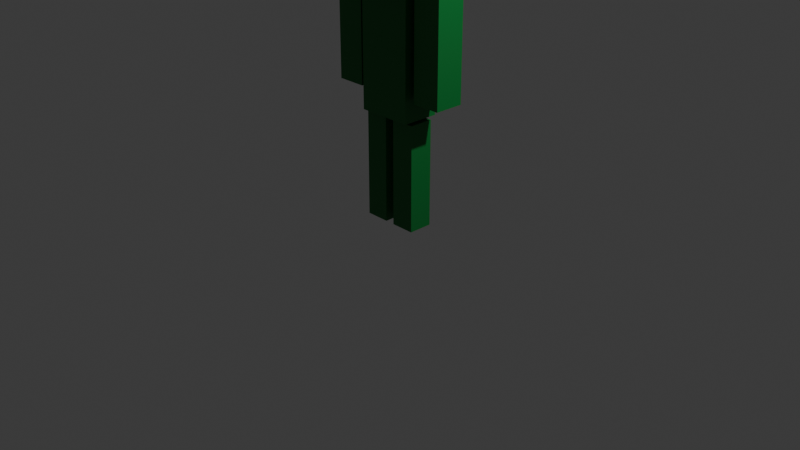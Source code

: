 # Source: Zombie.blend  (saved by Blender 4.0.36; exported with 4.5.12 LTS)
import bpy
from mathutils import Matrix  # noqa: F401  (used for matrix-valued properties, if any)

bpy.ops.wm.read_factory_settings(use_empty=True)
scene = bpy.context.scene
scene.name = 'Scene'

# ---- collections
col_collection = bpy.data.collections.new('Collection'); scene.collection.children.link(col_collection)

# ---- materials (node trees are filled in below, after node groups)
mat_material = bpy.data.materials.new('Material')
mat_material.alpha_threshold = 0.0
mat_material.use_transparent_shadow = False
mat_material.roughness = 0.5
mat_material.line_color = (0.0, 0.0, 0.0, 1.0)

# ---- material node trees
mat_material.use_nodes = True; mat_material.node_tree.nodes.clear()
_N = mat_material.node_tree.nodes; _L = mat_material.node_tree.links
n0 = _N.new('ShaderNodeOutputMaterial'); n0.name = 'Material Output'; n0.location = (300, 300)
n1 = _N.new('ShaderNodeBsdfPrincipled'); n1.name = 'Principled BSDF'; n1.location = (10, 300)
n1.inputs[0].default_value = (0.005472, 0.1697, 0.02974, 1.0)
n1.inputs[3].default_value = 1.45
_L.new(n1.outputs[0], n0.inputs[0])
n0.is_active_output = True

# ---- world
world_world = bpy.data.worlds.new('World'); scene.world = world_world
world_world.use_nodes = True; world_world.node_tree.nodes.clear()
_N = world_world.node_tree.nodes; _L = world_world.node_tree.links
n0 = _N.new('ShaderNodeOutputWorld'); n0.name = 'World Output'; n0.location = (300, 300)
n1 = _N.new('ShaderNodeBackground'); n1.name = 'Background'; n1.location = (10, 300)
n1.inputs[0].default_value = (0.05088, 0.05088, 0.05088, 1.0)
_L.new(n1.outputs[0], n0.inputs[0])
n0.is_active_output = True
world_world.color = (0.05088, 0.05088, 0.05088)
world_world.use_sun_shadow = False
world_world.sun_shadow_jitter_overblur = 0.0

# ---- cameras
cam_camera = bpy.data.cameras.new('Camera')
cam_camera.clip_end = 100.0
cam_camera.ortho_scale = 7.314

# ---- lights
light_light = bpy.data.lights.new('Light', 'POINT')
light_light.transmission_factor = 0.0
light_light.use_soft_falloff = False
light_light.energy = 1000.0
light_light.shadow_soft_size = 0.1
light_light.shadow_maximum_resolution = 0.006
light_light.use_absolute_resolution = True

# ---- meshes
me_zombie = bpy.data.meshes.new('Zombie')
me_zombie.from_pydata([(1.351, -0.8278, -15.21), (1.351, -0.8278, -7.942), (1.351, 0.8278, -15.21), (1.351, 0.8278, -7.942), (3.006, -0.8278, -15.21), (3.006, -0.8278, -7.942), (3.006, 0.8278, -15.21), (3.006, 0.8278, -7.942), (5.33, -0.8278, -15.21), (5.33, -0.8278, -7.942), (5.33, 0.8278, -15.21), (5.33, 0.8278, -7.942), (3.674, -0.8278, -15.21), (3.674, -0.8278, -7.942), (3.674, 0.8278, -15.21), (3.674, 0.8278, -7.942), (5.75, 2.409, 6.152), (5.75, 2.409, 1.334), (5.75, -2.409, 6.152), (5.75, -2.409, 1.334), (0.9308, 2.409, 6.152), (0.9308, 2.409, 1.334), (0.9308, -2.409, 6.152), (0.9308, -2.409, 1.334), (1.441, -1.272, -7.761), (1.441, -1.272, 0.9768), (1.441, 1.272, -7.761), (1.441, 1.272, 0.9768), (5.24, -1.272, -7.761), (5.24, -1.272, 0.9768), (5.24, 1.272, -7.761), (5.24, 1.272, 0.9768), (-1.0, -1.0, -6.375), (-1.0, -1.0, 0.8409), (-1.0, 1.0, -6.375), (-1.0, 1.0, 0.8409), (1.0, -1.0, -6.375), (1.0, -1.0, 0.8409), (1.0, 1.0, -6.375), (1.0, 1.0, 0.8409), (7.68, -1.0, -6.375), (7.68, -1.0, 0.8409), (7.68, 1.0, -6.375), (7.68, 1.0, 0.8409), (5.68, -1.0, -6.375), (5.68, -1.0, 0.8409), (5.68, 1.0, -6.375), (5.68, 1.0, 0.8409)], [], [(0, 1, 3, 2), (2, 3, 7, 6), (6, 7, 5, 4), (4, 5, 1, 0), (2, 6, 4, 0), (7, 3, 1, 5), (8, 10, 11, 9), (10, 14, 15, 11), (14, 12, 13, 15), (12, 8, 9, 13), (10, 8, 12, 14), (15, 13, 9, 11), (16, 20, 22, 18), (19, 18, 22, 23), (23, 22, 20, 21), (21, 17, 19, 23), (17, 16, 18, 19), (21, 20, 16, 17), (24, 25, 27, 26), (26, 27, 31, 30), (30, 31, 29, 28), (28, 29, 25, 24), (26, 30, 28, 24), (31, 27, 25, 29), (32, 33, 35, 34), (34, 35, 39, 38), (38, 39, 37, 36), (36, 37, 33, 32), (34, 38, 36, 32), (39, 35, 33, 37), (40, 42, 43, 41), (42, 46, 47, 43), (46, 44, 45, 47), (44, 40, 41, 45), (42, 40, 44, 46), (47, 45, 41, 43)])
_uv = me_zombie.uv_layers.new(name='UVMap')
_uv.uv.foreach_set('vector', [0.375, 0.0, 0.625, 0.0, 0.625, 0.25, 0.375, 0.25, 0.375, 0.25, 0.625, 0.25, 0.625, 0.5, 0.375, 0.5, 0.375, 0.5, 0.625, 0.5, 0.625, 0.75, 0.375, 0.75, 0.375, 0.75, 0.625, 0.75, 0.625, 1.0, 0.375, 1.0, 0.125, 0.5, 0.375, 0.5, 0.375, 0.75, 0.125, 0.75, 0.625, 0.5, 0.875, 0.5, 0.875, 0.75, 0.625, 0.75, 0.375, 0.0, 0.375, 0.25, 0.625, 0.25, 0.625, 0.0, 0.375, 0.25, 0.375, 0.5, 0.625, 0.5, 0.625, 0.25, 0.375, 0.5, 0.375, 0.75, 0.625, 0.75, 0.625, 0.5, 0.375, 0.75, 0.375, 1.0, 0.625, 1.0, 0.625, 0.75, 0.125, 0.5, 0.125, 0.75, 0.375, 0.75, 0.375, 0.5, 0.625, 0.5, 0.625, 0.75, 0.875, 0.75, 0.875, 0.5, 0.625, 0.5, 0.875, 0.5, 0.875, 0.75, 0.625, 0.75, 0.375, 0.75, 0.625, 0.75, 0.625, 1.0, 0.375, 1.0, 0.375, 0.0, 0.625, 0.0, 0.625, 0.25, 0.375, 0.25, 0.125, 0.5, 0.375, 0.5, 0.375, 0.75, 0.125, 0.75, 0.375, 0.5, 0.625, 0.5, 0.625, 0.75, 0.375, 0.75, 0.375, 0.25, 0.625, 0.25, 0.625, 0.5, 0.375, 0.5, 0.375, 0.0, 0.625, 0.0, 0.625, 0.25, 0.375, 0.25, 0.375, 0.25, 0.625, 0.25, 0.625, 0.5, 0.375, 0.5, 0.375, 0.5, 0.625, 0.5, 0.625, 0.75, 0.375, 0.75, 0.375, 0.75, 0.625, 0.75, 0.625, 1.0, 0.375, 1.0, 0.125, 0.5, 0.375, 0.5, 0.375, 0.75, 0.125, 0.75, 0.625, 0.5, 0.875, 0.5, 0.875, 0.75, 0.625, 0.75, 0.375, 0.0, 0.625, 0.0, 0.625, 0.25, 0.375, 0.25, 0.375, 0.25, 0.625, 0.25, 0.625, 0.5, 0.375, 0.5, 0.375, 0.5, 0.625, 0.5, 0.625, 0.75, 0.375, 0.75, 0.375, 0.75, 0.625, 0.75, 0.625, 1.0, 0.375, 1.0, 0.125, 0.5, 0.375, 0.5, 0.375, 0.75, 0.125, 0.75, 0.625, 0.5, 0.875, 0.5, 0.875, 0.75, 0.625, 0.75, 0.375, 0.0, 0.375, 0.25, 0.625, 0.25, 0.625, 0.0, 0.375, 0.25, 0.375, 0.5, 0.625, 0.5, 0.625, 0.25, 0.375, 0.5, 0.375, 0.75, 0.625, 0.75, 0.625, 0.5, 0.375, 0.75, 0.375, 1.0, 0.625, 1.0, 0.625, 0.75, 0.125, 0.5, 0.125, 0.75, 0.375, 0.75, 0.375, 0.5, 0.625, 0.5, 0.625, 0.75, 0.875, 0.75, 0.875, 0.5])
me_zombie.materials.append(mat_material)
me_zombie.update()
arm_armature = bpy.data.armatures.new('Armature')  # bones are not reproduced

# ---- objects
ob_light = bpy.data.objects.new('Light', light_light)
ob_camera = bpy.data.objects.new('Camera', cam_camera)
ob_zombie_prototype = bpy.data.objects.new('Zombie prototype', me_zombie)
ob_skeleton = bpy.data.objects.new('Skeleton', arm_armature)

# ---- transforms, parenting, visibility, modifiers, constraints
ob_light.location = (4.076, 1.005, 5.904)
ob_light.rotation_euler = (0.6503, 0.05522, 1.866)
ob_light.lock_rotations_4d = False
ob_light.empty_display_type = 'ARROWS'
ob_light.color = (0.0, 0.0, 0.0, 0.0)
ob_light.lineart.crease_threshold = 0.0
ob_camera.location = (7.359, -6.926, 4.958)
ob_camera.rotation_euler = (1.109, 0.0, 0.8149)
ob_camera.lock_rotations_4d = False
ob_camera.empty_display_type = 'ARROWS'
ob_camera.color = (0.0, 0.0, 0.0, 0.0)
ob_camera.display_type = 'WIRE'
ob_camera.lineart.crease_threshold = 0.0
ob_zombie_prototype.parent = ob_skeleton
ob_zombie_prototype.matrix_parent_inverse = Matrix(((0.8297, -0.0, 0.0, -0.0), (-0.0, 0.8297, -0.0, 0.0), (0.0, -0.0, 0.8297, -1.012), (-0.0, 0.0, -0.0, 1.0)))
ob_zombie_prototype.location = (-0.5155, 3.155e-07, 2.348)
ob_zombie_prototype.scale = (0.1543, 0.1543, 0.1543)
_vg = ob_zombie_prototype.vertex_groups.new(name='Root')
_vg.add([24, 25, 26, 27, 28, 29, 30, 31], 1.0, 'REPLACE')
_vg = ob_zombie_prototype.vertex_groups.new(name='Head')
_vg.add([16, 17, 18, 19, 20, 21, 22, 23], 1.0, 'REPLACE')
_vg = ob_zombie_prototype.vertex_groups.new(name='Arm.L')
_vg.add([32, 33, 34, 35, 36, 37, 38, 39], 1.0, 'REPLACE')
_vg = ob_zombie_prototype.vertex_groups.new(name='Leg.L')
_vg.add([0, 1, 2, 3, 4, 5, 6, 7], 1.0, 'REPLACE')
_vg = ob_zombie_prototype.vertex_groups.new(name='Leg.R')
_vg.add([8, 9, 10, 11, 12, 13, 14, 15], 1.0, 'REPLACE')
_vg = ob_zombie_prototype.vertex_groups.new(name='Arm.R')
_vg.add([40, 41, 42, 43, 44, 45, 46, 47], 1.0, 'REPLACE')
_m = ob_zombie_prototype.modifiers.new('Armature', 'ARMATURE')
_m.object = ob_skeleton
ob_skeleton.location = (0.0, 0.0, 1.219)
ob_skeleton.scale = (1.205, 1.205, 1.205)
ob_skeleton.show_in_front = True

# ---- collection membership
col_collection.objects.link(ob_light)
col_collection.objects.link(ob_camera)
col_collection.objects.link(ob_zombie_prototype)
col_collection.objects.link(ob_skeleton)

# ---- scene / render settings (as saved in the file)
scene.camera = ob_camera
scene.frame_start = 1; scene.frame_end = 16; scene.frame_set(7)
scene.render.engine = 'BLENDER_EEVEE_NEXT'
scene.cycles.sampling_pattern = 'TABULATED_SOBOL'
bpy.context.view_layer.update()
